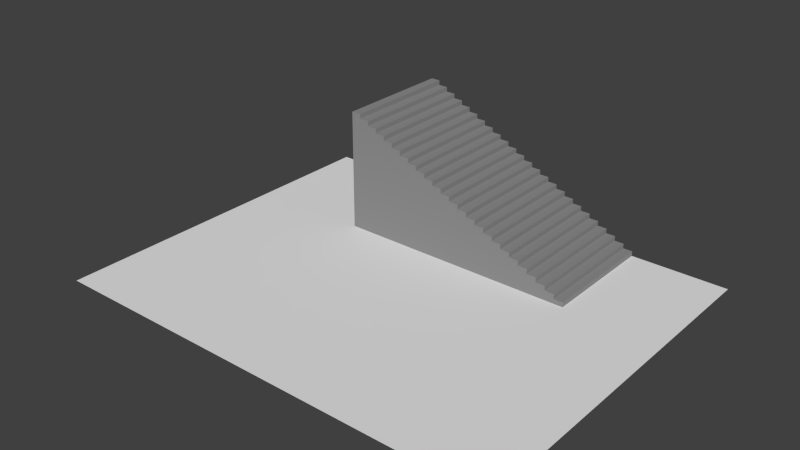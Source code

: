 # Source: level31.blend  (saved by Blender 2.76.0; exported with 4.5.12 LTS)
import bpy
from mathutils import Matrix  # noqa: F401  (used for matrix-valued properties, if any)

bpy.ops.wm.read_factory_settings(use_empty=True)
scene = bpy.context.scene
scene.name = 'Scene'

# ---- collections
col_collection_1 = bpy.data.collections.new('Collection 1'); scene.collection.children.link(col_collection_1)

# ---- materials (node trees are filled in below, after node groups)
mat_material_002 = bpy.data.materials.new('Material.002')
mat_material_002.alpha_threshold = 0.0
mat_material_002.use_transparent_shadow = False
mat_material_002.diffuse_color = (0.2738, 0.2738, 0.2738, 1.0)
mat_material_002.roughness = 0.5
mat_material_002.line_color = (0.0, 0.0, 0.0, 1.0)
mat_material_001 = bpy.data.materials.new('Material.001')
mat_material_001.alpha_threshold = 0.0
mat_material_001.use_transparent_shadow = False
mat_material_001.diffuse_color = (0.3931, 0.3931, 0.3931, 1.0)
mat_material_001.roughness = 0.5
mat_material_001.line_color = (0.0, 0.0, 0.0, 1.0)

# ---- material node trees

# ---- world
world_world = bpy.data.worlds.new('World'); scene.world = world_world
world_world.color = (0.05088, 0.05088, 0.05088)
world_world.use_sun_shadow = False
world_world.sun_shadow_jitter_overblur = 0.0
world_world.cycles.sampling_method = 'MANUAL'
world_world.cycles.sample_map_resolution = 256

# ---- meshes
me_plane = bpy.data.meshes.new('Plane')
me_plane.from_pydata([(-9.5, -7.5, 0.0), (9.5, -7.5, 0.0), (-9.5, 7.5, 0.0), (9.5, 7.5, 0.0)], [], [(0, 1, 3, 2)])
me_plane.use_remesh_preserve_volume = False
me_plane.use_remesh_preserve_attributes = False
me_plane.use_mirror_vertex_groups = False
me_plane.update()
me_cube = bpy.data.meshes.new('Cube')
me_cube.from_pydata([(-0.2201, -7.813, -7.802), (-0.2201, -8.813, -7.802), (-3.22, -8.813, -7.802), (-3.22, -7.813, -7.802), (-0.2201, -7.813, -6.902), (-0.2201, -8.813, -6.902), (-3.22, -8.813, -6.902), (-3.22, -7.813, -6.902), (0.7799, -7.813, -7.802), (0.7799, -8.813, -7.802), (0.7799, -7.813, -6.902), (0.7798, -8.813, -6.802), (-4.22, -8.813, -7.802), (-4.22, -7.813, -7.802), (-4.22, -8.813, -6.802), (-4.22, -7.813, -6.902), (-0.2201, -7.813, -2.802), (-0.2202, -8.813, -2.802), (-3.22, -8.813, -2.802), (-3.22, -7.813, -2.802), (0.7799, -7.813, -2.802), (0.7798, -8.813, -2.802), (-4.22, -8.813, -2.802), (-4.22, -7.813, -2.802), (-0.2201, -7.813, -1.802), (-0.2202, -8.813, -1.802), (-3.22, -8.813, -1.802), (-3.22, -7.813, -1.802), (0.7799, -7.813, -1.802), (0.7798, -8.813, -1.802), (-4.22, -8.813, -1.802), (-4.22, -7.813, -1.802), (-8.22, -7.813, -6.902), (-8.22, -8.813, -6.802), (-8.22, -7.813, -7.802), (-8.22, -8.813, -7.802), (-9.22, -8.813, -6.802), (-9.22, -7.813, -6.802), (-9.22, -7.813, -7.802), (-9.22, -8.813, -7.802), (-0.2201, -2.813, -7.802), (-3.22, -2.813, -7.802), (-0.2201, -2.813, -6.902), (-3.22, -2.813, -6.902), (0.7799, -2.813, -7.802), (0.7799, -2.813, -6.902), (-4.22, -2.813, -7.802), (-4.22, -2.813, -6.902), (-8.22, -2.813, -6.902), (-8.22, -2.813, -7.802), (-9.22, -2.813, -7.802), (-9.22, -2.813, -6.802), (-0.2201, 2.187, -7.802), (-3.22, 2.187, -7.802), (-0.2201, 2.187, -6.902), (-3.22, 2.187, -6.902), (0.7799, 2.187, -7.802), (0.7799, 2.187, -6.902), (-4.22, 2.187, -7.802), (-4.22, 2.187, -6.902), (-8.22, 2.187, -6.902), (-8.22, 2.187, -7.802), (-9.22, 2.187, -7.802), (-9.22, 2.187, -6.802), (-0.2201, 7.187, -7.802), (-3.22, 7.187, -7.802), (-0.2201, 7.187, -6.902), (-3.22, 7.187, -6.902), (0.7799, 7.187, -7.802), (0.7799, 7.187, -6.902), (-4.22, 7.187, -7.802), (-4.22, 7.187, -6.902), (-8.22, 7.187, -6.902), (-8.22, 7.187, -7.802), (-9.22, 7.187, -7.802), (-9.22, 7.187, -6.802), (-0.2201, 8.187, -7.802), (-3.22, 8.187, -7.802), (-0.2201, 8.187, -6.802), (-3.22, 8.187, -6.802), (0.7799, 8.187, -7.802), (0.7799, 8.187, -6.802), (-4.22, 8.187, -7.802), (-4.22, 8.187, -6.802), (-8.22, 8.187, -6.802), (-8.22, 8.187, -7.802), (-9.22, 8.187, -7.802), (-9.22, 8.187, -6.802), (0.7799, 7.187, -2.802), (-0.2201, 7.187, -2.802), (-4.22, 7.187, -2.802), (-3.22, 7.187, -2.802), (0.7799, 8.187, -2.802), (-0.2201, 8.187, -2.802), (-4.22, 8.187, -2.802), (-3.22, 8.187, -2.802), (0.7799, 7.187, -1.802), (-0.2201, 7.187, -1.802), (-4.22, 7.187, -1.802), (-3.22, 7.187, -1.802), (0.7799, 8.187, -1.802), (-0.2201, 8.187, -1.802), (-4.22, 8.187, -1.802), (-3.22, 8.187, -1.802), (-8.22, -7.813, -2.802), (-8.22, -8.813, -2.802), (-3.22, -7.813, 2.198), (-3.22, -8.813, 2.198), (-9.22, -8.813, -2.802), (-9.22, -7.813, -2.802), (-8.22, -2.813, -2.802), (-9.22, -2.813, -2.802), (-8.22, 2.187, -2.802), (-9.22, 2.187, -2.802), (-0.2202, -8.813, 2.198), (-8.22, 7.187, -2.802), (-9.22, 7.187, -2.802), (-9.22, 8.187, -2.802), (-0.2202, -7.813, 2.198), (-8.22, 8.187, -2.802), (-8.22, -2.813, -1.802), (-8.22, -7.813, -1.802), (-9.22, -7.813, -1.802), (-9.22, -2.813, -1.802), (-9.22, -8.813, -1.802), (-8.22, -8.813, -1.802), (-8.22, 2.187, -1.802), (-9.22, 2.187, -1.802), (-8.22, 7.187, -1.802), (-9.22, 7.187, -1.802), (-9.22, 8.187, -1.802), (-8.22, 8.187, -1.802), (0.7798, -7.813, 2.198), (0.7798, -8.813, 2.198), (-4.22, -8.813, 2.198), (-4.22, -7.813, 2.198), (-8.22, 2.187, 2.198), (-9.22, 2.187, 2.198), (-8.22, -8.813, 2.198), (-8.22, -7.813, 2.198), (0.7799, 7.187, 2.198), (-0.2201, 7.187, 2.198), (-4.22, 7.187, 2.198), (-3.22, 7.187, 2.198), (0.7799, 8.187, 2.198), (-0.2201, 8.187, 2.198), (-4.22, 8.187, 2.198), (-3.22, 8.187, 2.198), (-9.22, -8.813, 2.198), (-9.22, -7.813, 2.198), (-8.22, -2.813, 2.198), (-9.22, -2.813, 2.198), (-8.22, 7.187, 2.198), (-9.22, 7.187, 2.198), (-9.22, 8.187, 2.198), (-8.22, 8.187, 2.198), (-3.22, -8.813, 3.198), (-0.2202, -8.813, 3.198), (-8.22, 2.187, 3.198), (-9.22, 2.187, 3.198), (-4.22, -8.813, 3.198), (-4.22, -7.813, 3.198), (-3.22, -7.813, 3.198), (0.7798, -7.813, 3.198), (-0.2202, -7.813, 3.198), (0.7798, -8.813, 3.198), (-8.22, -8.813, 3.198), (-8.22, -7.813, 3.198), (0.7799, 7.187, 3.198), (-0.2201, 7.187, 3.198), (-4.22, 7.187, 3.198), (-3.22, 7.187, 3.198), (0.7799, 8.187, 3.198), (-0.2201, 8.187, 3.198), (-4.22, 8.187, 3.198), (-3.22, 8.187, 3.198), (-9.22, -8.813, 3.198), (-9.22, -7.813, 3.198), (-8.22, -2.813, 3.198), (-9.22, -2.813, 3.198), (-8.22, 7.187, 3.198), (-9.22, 7.187, 3.198), (-9.22, 8.187, 3.198), (-8.22, 8.187, 3.198), (-3.22, -8.813, 7.198), (-0.2202, -8.813, 7.198), (-8.22, 2.187, 7.198), (-9.22, 2.187, 7.198), (-4.22, -8.813, 7.198), (-4.22, -7.813, 7.198), (-3.22, -7.813, 7.198), (0.7798, -7.813, 7.198), (-0.2202, -7.813, 7.198), (0.7798, -8.813, 7.198), (-8.22, -8.813, 7.198), (-8.22, -7.813, 7.198), (0.7799, 7.187, 7.198), (-0.2201, 7.187, 7.198), (-4.22, 7.187, 7.198), (-3.22, 7.187, 7.198), (0.7799, 8.187, 7.198), (-0.2201, 8.187, 7.198), (-4.22, 8.187, 7.198), (-3.22, 8.187, 7.198), (-9.22, -8.813, 7.198), (-9.22, -7.813, 7.198), (-8.22, -2.813, 7.198), (-9.22, -2.813, 7.198), (-8.22, 7.187, 7.198), (-9.22, 7.187, 7.198), (-9.22, 8.187, 7.198), (-8.22, 8.187, 7.198), (-3.22, -8.813, 8.198), (-0.2202, -8.813, 8.198), (-8.22, 2.187, 8.198), (-9.22, 2.187, 8.198), (-4.22, -8.813, 8.198), (-4.22, -7.813, 8.198), (-3.22, -7.813, 8.198), (0.7798, -7.813, 8.198), (-0.2202, -7.813, 8.198), (0.7798, -8.813, 8.198), (-8.22, -8.813, 8.198), (-8.22, -7.813, 8.198), (0.7799, 7.187, 8.198), (-0.2201, 7.187, 8.198), (-4.22, 7.187, 8.198), (-3.22, 7.187, 8.198), (0.7799, 8.187, 8.198), (-0.2201, 8.187, 8.198), (-4.22, 8.187, 8.198), (-3.22, 8.187, 8.198), (-9.22, -8.813, 8.198), (-9.22, -7.813, 8.198), (-8.22, -2.813, 8.198), (-9.22, -2.813, 8.198), (-8.22, 7.187, 8.198), (-9.22, 7.187, 8.198), (-9.22, 8.187, 8.198), (-8.22, 8.187, 8.198), (-7.22, 7.187, -6.902), (-7.22, 7.187, -1.802), (-7.22, 7.187, 2.198), (-7.22, 7.187, 3.198), (-7.22, 7.187, 7.198), (-7.22, 7.187, 8.198), (-4.22, 3.187, -6.802), (-3.22, 3.187, -6.802), (-7.22, 3.187, -6.802), (-8.22, 3.187, -6.802), (-3.22, 3.187, -2.802), (-4.22, 3.187, -1.802), (-3.22, 3.187, -1.802), (-8.22, 3.187, -2.802), (-8.22, 3.187, -1.802), (-7.22, 3.187, -1.802), (-7.22, 2.187, -6.802), (-4.22, 2.187, -2.802), (-3.22, 2.187, -2.802), (-4.22, 2.187, -1.802), (-3.22, 2.187, -1.802), (-7.22, 2.187, -2.802), (-7.22, 2.187, -1.802), (-7.22, 8.187, -6.802), (-7.22, 8.187, -7.802), (-7.22, 8.187, -2.802), (-7.22, 8.187, -1.802), (-7.22, 8.187, 2.198), (-7.22, 8.187, 3.198), (-7.22, 8.187, 7.198), (-7.22, 8.187, 8.198), (5.78, -2.813, -7.802), (5.78, -7.813, -7.802), (5.78, -8.813, -7.802), (5.78, -8.813, -6.802), (5.78, -7.813, -6.902), (5.78, -7.813, -2.802), (5.78, -8.813, -2.802), (5.78, -7.813, -1.802), (5.78, -8.813, -1.802), (5.78, 2.187, -6.902), (5.78, -2.813, -6.902), (5.78, 2.187, -7.802), (5.78, 7.187, -7.802), (5.78, 8.187, -7.802), (5.78, 7.187, -6.902), (5.78, 8.187, -6.802), (5.78, 8.187, -2.802), (5.78, 7.187, -2.802), (5.78, 8.187, -1.802), (5.78, 7.187, -1.802), (5.78, -8.813, 2.198), (5.78, -7.813, 3.198), (5.78, -7.813, 2.198), (5.78, 8.187, 2.198), (5.78, 8.187, 3.198), (5.78, 7.187, 2.198), (5.78, 7.187, 3.198), (5.78, 7.187, 7.198), (5.78, -8.813, 3.198), (5.78, 7.187, 8.198), (5.78, -7.813, 7.198), (5.78, 8.187, 7.198), (5.78, -8.813, 7.198), (5.78, -7.813, 8.198), (5.78, -8.813, 8.198), (5.78, 8.187, 8.198), (10.78, -2.813, -7.802), (10.78, -7.813, -7.802), (10.78, -8.813, -7.802), (10.78, -8.813, -6.802), (10.78, -7.813, -6.902), (10.78, -7.813, -2.802), (10.78, -8.813, -2.802), (10.78, -7.813, -1.802), (10.78, -8.813, -1.802), (10.78, 2.187, -6.902), (10.78, -2.813, -6.902), (10.78, 2.187, -7.802), (10.78, 7.187, -7.802), (10.78, 8.187, -7.802), (10.78, 7.187, -6.902), (10.78, 8.187, -6.802), (10.78, 8.187, -2.802), (10.78, 7.187, -2.802), (10.78, 8.187, -1.802), (10.78, 7.187, -1.802), (10.78, -8.813, 2.198), (10.78, -7.813, 3.198), (10.78, -7.813, 2.198), (10.78, 8.187, 2.198), (10.78, 8.187, 3.198), (10.78, 7.187, 2.198), (10.78, 7.187, 3.198), (10.78, 7.187, 7.198), (10.78, -8.813, 3.198), (10.78, 7.187, 8.198), (10.78, -7.813, 7.198), (10.78, 8.187, 7.198), (10.78, -8.813, 7.198), (10.78, -7.813, 8.198), (10.78, -8.813, 8.198), (10.78, 8.187, 8.198), (11.78, -2.813, -7.802), (11.78, -7.813, -7.802), (11.78, -8.813, -7.802), (11.78, -8.813, -6.802), (11.78, -7.813, -6.902), (11.78, -7.813, -2.802), (11.78, -8.813, -2.802), (11.78, -7.813, -1.802), (11.78, -8.813, -1.802), (11.78, 2.187, -6.902), (11.78, -2.813, -6.902), (11.78, 2.187, -7.802), (11.78, 7.187, -7.802), (11.78, 8.187, -7.802), (11.78, 7.187, -6.902), (11.78, 8.187, -6.802), (11.78, 8.187, -2.802), (11.78, 7.187, -2.802), (11.78, 8.187, -1.802), (11.78, 7.187, -1.802), (11.78, -8.813, 2.198), (11.78, -7.813, 3.198), (11.78, -7.813, 2.198), (11.78, 8.187, 2.198), (11.78, 8.187, 3.198), (11.78, 7.187, 2.198), (11.78, 7.187, 3.198), (11.78, 7.187, 7.198), (11.78, -8.813, 3.198), (11.78, 7.187, 8.198), (11.78, -7.813, 7.198), (11.78, 8.187, 7.198), (11.78, -8.813, 7.198), (11.78, -7.813, 8.198), (11.78, -8.813, 8.198), (11.78, 8.187, 8.198), (11.78, 2.187, 7.198), (10.78, 2.187, 7.198), (10.78, 2.187, -2.802), (10.78, 2.187, 3.198), (11.78, 2.187, 3.198), (10.78, 2.187, -1.802), (10.78, 2.187, 2.198), (10.78, 2.187, 8.198), (11.78, 2.187, 2.198), (11.78, 2.187, -1.802), (11.78, 2.187, -2.802), (11.78, 2.187, 8.198), (11.78, -2.813, 7.198), (10.78, -2.813, 7.198), (10.78, -2.813, 3.198), (11.78, -2.813, 3.198), (10.78, -2.813, -2.802), (10.78, -2.813, -1.802), (10.78, -2.813, 2.198), (10.78, -2.813, 8.198), (11.78, -2.813, 2.198), (11.78, -2.813, -1.802), (11.78, -2.813, -2.802), (11.78, -2.813, 8.198), (5.78, -2.813, 8.198), (0.7799, -2.813, 8.198), (-4.22, -2.813, 7.198), (-3.22, -2.813, 7.198), (0.7799, -2.813, 7.198), (-0.2201, -2.813, 7.198), (-4.22, -2.813, 8.198), (-3.22, -2.813, 8.198), (-0.2201, -2.813, 8.198), (5.78, -2.813, 7.198), (5.78, 2.187, 8.198), (0.7799, 2.187, 8.198), (-4.22, 2.187, 7.198), (-3.22, 2.187, 7.198), (0.7799, 2.187, 7.198), (-0.2201, 2.187, 7.198), (-4.22, 2.187, 8.198), (-3.22, 2.187, 8.198), (-0.2201, 2.187, 8.198), (5.78, 2.187, 7.198), (-0.2201, -7.813, -6.802), (-0.2201, -8.813, -6.802), (-3.22, -7.813, -6.802), (-3.22, -8.813, -6.802)], [], [(0, 1, 2, 3), (7, 6, 426, 425), (5, 11, 21, 17), (1, 5, 6, 2), (5, 1, 9, 11), (34, 38, 50, 49), (1, 0, 8, 9), (13, 12, 35, 34), (3, 2, 12, 13), (2, 6, 14, 12), (14, 6, 18, 22), (39, 36, 37, 38), (17, 21, 29, 25), (7, 15, 23, 19), (15, 14, 22, 23), (4, 5, 17, 16), (10, 4, 16, 20), (9, 8, 272, 273), (6, 7, 19, 18), (30, 26, 107, 134), (19, 23, 31, 27), (20, 16, 24, 28), (29, 21, 277, 279), (16, 17, 25, 24), (22, 18, 26, 30), (23, 22, 30, 31), (12, 14, 33, 35), (51, 37, 109, 111), (37, 36, 108, 109), (18, 19, 16, 17), (19, 27, 24, 16), (26, 18, 17, 25), (34, 35, 39, 38), (8, 0, 40, 44), (35, 33, 36, 39), (15, 7, 43, 47), (13, 34, 49, 46), (50, 51, 63, 62), (42, 45, 57, 54), (46, 49, 61, 58), (43, 42, 54, 55), (38, 37, 51, 50), (0, 3, 41, 40), (7, 4, 42, 43), (3, 13, 46, 41), (32, 15, 47, 48), (63, 51, 111, 113), (4, 10, 45, 42), (58, 61, 73, 70), (55, 54, 66, 67), (60, 59, 71, 240, 72), (59, 55, 67, 71), (53, 58, 70, 65), (44, 40, 52, 56), (87, 75, 116, 117), (60, 72, 115, 112), (40, 41, 53, 52), (49, 50, 62, 61), (41, 46, 58, 53), (47, 43, 55, 59), (48, 47, 59, 60), (65, 70, 82, 77), (73, 74, 86, 85), (64, 65, 77, 76), (119, 117, 130, 131), (68, 64, 76, 80), (74, 75, 87, 86), (54, 57, 69, 66), (62, 63, 75, 74), (56, 52, 64, 68), (75, 63, 113, 116), (52, 53, 65, 64), (61, 62, 74, 73), (79, 77, 82, 83), (78, 76, 77, 79), (76, 78, 81, 80), (263, 264, 85, 84), (84, 85, 86, 87), (79, 83, 94, 95), (36, 33, 105, 108), (143, 141, 169, 171), (70, 73, 85, 264, 82), (67, 79, 95, 91), (95, 94, 102, 103), (94, 90, 98, 102), (78, 66, 89, 93), (83, 71, 90, 94), (81, 78, 93, 92), (91, 99, 252, 250), (92, 100, 289, 287), (66, 69, 88, 89), (99, 97, 141, 143), (71, 67, 247, 246), (93, 89, 97, 101), (113, 111, 123, 127), (92, 93, 101, 100), (89, 88, 96, 97), (21, 11, 274, 277), (104, 110, 120, 121), (27, 31, 135, 106), (99, 91, 89, 97), (91, 95, 93, 89), (95, 103, 101, 93), (125, 30, 134, 138), (123, 122, 149, 151), (31, 121, 139, 135), (111, 109, 122, 123), (107, 114, 157, 156), (118, 106, 162, 164), (28, 24, 118, 132), (124, 125, 138, 148), (84, 87, 117, 119), (32, 48, 110, 104), (48, 60, 112, 110), (25, 29, 133, 114), (116, 113, 127, 129), (128, 115, 253, 254), (33, 14, 22, 105), (15, 32, 104, 23), (263, 84, 119, 265), (150, 136, 158, 178), (110, 112, 126, 120), (137, 151, 179, 159), (108, 105, 125, 124), (117, 116, 129, 130), (112, 115, 128, 126), (109, 108, 124, 122), (131, 130, 154, 155), (105, 22, 30, 125), (23, 104, 121, 31), (67, 91, 250, 247), (265, 119, 131, 266), (114, 133, 165, 157), (139, 150, 178, 167), (132, 118, 164, 163), (151, 149, 177, 179), (267, 155, 183, 268), (242, 142, 170, 243), (106, 135, 161, 162), (138, 134, 160, 166), (266, 131, 155, 267), (121, 120, 150, 139), (97, 96, 140, 141), (101, 103, 147, 145), (127, 123, 151, 137), (98, 99, 143, 142), (120, 126, 136, 150), (100, 101, 145, 144), (103, 102, 146, 147), (130, 129, 153, 154), (122, 124, 148, 149), (26, 25, 114, 107), (126, 128, 152, 136), (24, 27, 106, 118), (129, 127, 137, 153), (175, 174, 202, 203), (161, 167, 195, 189), (160, 156, 184, 188), (172, 173, 201, 200), (170, 171, 199, 198), (183, 182, 210, 211), (156, 157, 185, 184), (176, 166, 194, 204), (169, 168, 196, 197), (181, 159, 187, 209), (158, 180, 208, 186), (173, 175, 203, 201), (177, 176, 204, 205), (154, 153, 181, 182), (149, 148, 176, 177), (145, 147, 175, 173), (136, 152, 180, 158), (153, 137, 159, 181), (141, 140, 168, 169), (148, 138, 166, 176), (155, 154, 182, 183), (142, 143, 171, 170), (144, 145, 173, 172), (135, 139, 167, 161), (147, 146, 174, 175), (134, 107, 156, 160), (192, 190, 406, 408), (203, 202, 230, 231), (188, 184, 212, 216), (200, 201, 229, 228), (198, 199, 227, 226), (211, 210, 238, 239), (184, 185, 213, 212), (204, 194, 222, 232), (197, 196, 224, 225), (209, 187, 215, 237), (186, 208, 236, 214), (201, 203, 231, 229), (162, 161, 189, 190), (166, 160, 188, 194), (243, 170, 198, 244), (163, 164, 192, 191), (268, 183, 211, 269), (179, 177, 205, 207), (157, 165, 193, 185), (167, 178, 206, 195), (159, 179, 207, 187), (178, 158, 186, 206), (164, 162, 190, 192), (171, 169, 197, 199), (182, 181, 209, 210), (231, 227, 225, 229), (225, 224, 228, 229), (226, 227, 231, 230), (218, 212, 213, 220), (212, 218, 217, 216), (220, 213, 221, 219), (88, 69, 285, 288), (222, 223, 233, 232), (233, 223, 234, 235), (235, 234, 214, 215), (237, 236, 239, 238), (215, 214, 236, 237), (216, 217, 223, 222), (236, 245, 226, 230, 270, 239), (194, 188, 216, 222), (244, 198, 226, 245), (269, 211, 239, 270), (207, 205, 233, 235), (185, 193, 221, 213), (195, 206, 234, 223), (187, 207, 235, 215), (206, 186, 214, 234), (199, 197, 225, 227), (210, 209, 237, 238), (205, 204, 232, 233), (67, 66, 89, 91), (78, 79, 95, 93), (208, 244, 245, 236), (180, 243, 244, 208), (152, 242, 243, 180), (98, 241, 255, 251), (241, 128, 254, 255), (128, 241, 242, 152), (251, 255, 262, 259), (250, 252, 260, 258), (99, 98, 251, 252), (240, 71, 246, 248), (72, 240, 248, 249), (115, 72, 249, 253), (257, 258, 260, 259), (261, 257, 259, 262), (252, 251, 259, 260), (246, 247, 55, 59), (254, 253, 112, 126), (247, 250, 258, 55), (248, 246, 59, 256), (59, 55, 258, 257), (256, 59, 257, 261), (112, 261, 262, 126), (60, 256, 261, 112), (255, 254, 126, 262), (249, 248, 256, 60), (253, 249, 60, 112), (202, 269, 270, 230), (174, 268, 269, 202), (146, 267, 268, 174), (94, 265, 266, 102), (83, 263, 265, 94), (83, 82, 264, 263), (102, 98, 142, 146), (242, 267, 146, 142), (242, 241, 266, 267), (102, 266, 241, 98), (132, 163, 292, 293), (81, 92, 287, 286), (100, 144, 294, 289), (56, 68, 283, 282), (219, 221, 305, 304), (133, 29, 279, 291), (69, 57, 280, 285), (228, 224, 300, 306), (224, 196, 298, 300), (140, 96, 290, 296), (193, 165, 299, 303), (68, 80, 284, 283), (220, 219, 404, 411), (282, 283, 319, 318), (293, 292, 328, 329), (306, 300, 336, 342), (281, 275, 311, 317), (291, 279, 315, 327), (304, 305, 341, 340), (280, 281, 317, 316), (290, 288, 324, 326), (303, 299, 335, 339), (276, 278, 314, 312), (287, 289, 325, 323), (295, 302, 338, 331), (279, 277, 313, 315), (292, 301, 337, 328), (288, 285, 321, 324), (300, 298, 334, 336), (96, 88, 288, 290), (44, 56, 282, 271), (168, 140, 296, 297), (11, 9, 273, 274), (301, 191, 407, 412), (165, 133, 291, 299), (144, 172, 295, 294), (200, 228, 306, 302), (8, 44, 271, 272), (45, 10, 275, 281), (80, 81, 286, 284), (57, 45, 281, 280), (10, 20, 276, 275), (221, 193, 303, 305), (196, 168, 297, 298), (163, 191, 301, 292), (20, 28, 278, 276), (172, 200, 302, 295), (28, 132, 293, 278), (323, 325, 361, 359), (331, 338, 374, 367), (315, 313, 349, 351), (328, 337, 373, 364), (368, 369, 383, 387), (372, 336, 386, 390), (311, 312, 348, 347), (322, 323, 359, 358), (360, 362, 388, 389), (313, 310, 346, 349), (335, 327, 363, 371), (369, 370, 379, 383), (320, 322, 358, 356), (325, 330, 366, 361), (310, 309, 345, 346), (321, 316, 352, 357), (332, 326, 384, 385), (294, 295, 331, 330), (271, 282, 318, 307), (302, 306, 342, 338), (272, 271, 307, 308), (278, 293, 329, 314), (283, 284, 320, 319), (305, 303, 339, 341), (273, 272, 308, 309), (296, 290, 326, 332), (285, 280, 316, 321), (274, 273, 309, 310), (289, 294, 330, 325), (284, 286, 322, 320), (298, 297, 333, 334), (299, 291, 327, 335), (277, 274, 310, 313), (297, 296, 332, 333), (286, 287, 323, 322), (275, 276, 312, 311), (346, 347, 348, 349), (349, 348, 350, 351), (357, 358, 359, 360), (360, 359, 361, 362), (370, 374, 378, 372), (369, 367, 374, 370), (367, 369, 368, 366), (362, 361, 366, 368), (355, 356, 358, 357), (354, 355, 357, 352), (353, 343, 354, 352), (344, 343, 353, 347), (345, 344, 347, 346), (350, 365, 363, 351), (364, 371, 363, 365), (364, 373, 375, 371), (377, 375, 373, 376), (312, 314, 350, 348), (339, 335, 371, 375), (316, 317, 353, 352), (340, 341, 377, 376), (327, 315, 351, 363), (317, 311, 347, 353), (342, 336, 372, 378), (329, 328, 364, 365), (318, 319, 355, 354), (337, 340, 376, 373), (330, 331, 367, 366), (307, 318, 354, 343), (338, 342, 378, 374), (308, 307, 343, 344), (314, 329, 365, 350), (319, 320, 356, 355), (341, 339, 375, 377), (309, 308, 344, 345), (388, 387, 399, 400), (380, 382, 393, 392), (389, 388, 400, 401), (385, 384, 396, 397), (384, 381, 395, 396), (334, 333, 382, 380), (326, 324, 381, 384), (370, 372, 390, 379), (333, 332, 385, 382), (336, 334, 380, 386), (362, 368, 387, 388), (324, 321, 316, 381), (390, 386, 398, 402), (357, 360, 389, 352), (382, 385, 397, 393), (383, 379, 391, 394), (386, 380, 392, 398), (387, 383, 394, 399), (379, 390, 402, 391), (381, 316, 317, 395), (352, 389, 401, 353), (401, 400, 350, 348), (397, 396, 314, 329), (402, 398, 340, 376), (398, 392, 337, 340), (353, 401, 348, 347), (391, 402, 376, 373), (400, 399, 365, 350), (394, 391, 373, 364), (392, 393, 328, 337), (396, 395, 312, 314), (399, 394, 364, 365), (395, 317, 311, 312), (393, 397, 329, 328), (412, 407, 417, 422), (406, 405, 415, 416), (404, 403, 413, 414), (219, 304, 403, 404), (190, 189, 405, 406), (218, 220, 411, 410), (191, 192, 408, 407), (217, 218, 410, 409), (223, 217, 409, 234), (189, 195, 206, 405), (410, 411, 421, 420), (304, 340, 398, 403), (337, 301, 412, 392), (407, 408, 418, 417), (408, 406, 416, 418), (409, 410, 420, 419), (411, 404, 414, 421), (403, 398, 386, 413), (392, 412, 422, 380), (234, 409, 419, 214), (405, 206, 186, 415), (417, 418, 197, 196), (198, 208, 236, 226), (413, 386, 336, 300), (421, 414, 224, 225), (380, 422, 298, 334), (418, 416, 199, 197), (214, 419, 226, 236), (422, 417, 196, 298), (419, 420, 227, 226), (416, 415, 198, 199), (420, 421, 225, 227), (414, 413, 300, 224), (415, 186, 208, 198), (423, 425, 426, 424), (4, 7, 425, 423), (6, 5, 424, 426), (5, 4, 423, 424)])
me_cube.materials.append(mat_material_002)
me_cube.use_remesh_preserve_volume = False
me_cube.use_remesh_preserve_attributes = False
me_cube.use_mirror_vertex_groups = False
me_cube.update()
me_plane_001 = bpy.data.meshes.new('Plane.001')
me_plane_001.from_pydata([(4.881, 2.5, -2.355), (4.881, 2.5, -1.356), (4.881, -2.5, -1.356), (4.881, -2.5, -2.356), (0.8814, 2.5, -2.355), (0.8814, -2.5, -2.356), (-5.119, -2.5, -2.356), (-5.119, 2.5, -2.355), (-4.719, -2.5, -2.156), (-4.719, 2.5, -2.156), (-5.119, -2.5, -2.156), (-5.119, 2.5, -2.156), (-4.719, -2.5, -1.956), (-4.719, 2.5, -1.956), (-4.319, -2.5, -1.956), (-4.319, 2.5, -1.956), (-3.919, -2.5, -1.756), (-3.919, 2.5, -1.756), (-4.319, -2.5, -1.756), (-4.319, 2.5, -1.756), (-3.919, -2.5, -1.556), (-3.919, 2.5, -1.556), (-3.519, -2.5, -1.556), (-3.519, 2.5, -1.556), (-3.119, -2.5, -2.356), (-3.119, 2.5, -2.355), (-3.519, -2.5, -1.356), (-3.519, 2.5, -1.356), (-3.119, -2.5, -1.356), (-3.119, 2.5, -1.356), (-3.119, -2.5, -1.356), (-3.119, 2.5, -1.356), (-3.119, -2.5, -1.156), (-3.119, 2.5, -1.156), (-2.719, -2.5, -1.156), (-2.719, 2.5, -1.156), (-2.319, -2.5, -0.956), (-2.319, 2.5, -0.956), (-2.719, -2.5, -0.956), (-2.719, 2.5, -0.956), (-2.319, -2.5, -0.756), (-2.319, 2.5, -0.756), (-1.919, -2.5, -0.756), (-1.919, 2.5, -0.756), (-1.519, -2.5, -0.556), (-1.519, 2.5, -0.556), (-1.919, -2.5, -0.556), (-1.919, 2.5, -0.556), (-1.519, -2.5, -0.356), (-1.519, 2.5, -0.356), (-1.119, -2.5, -0.356), (-1.119, 2.5, -0.356), (-0.7186, -2.5, -0.156), (-0.7186, 2.5, -0.156), (-1.119, -2.5, -0.156), (-1.119, 2.5, -0.156), (-0.7186, -2.5, 0.04403), (-0.7186, 2.5, 0.04403), (-0.3186, -2.5, 0.04403), (-0.3186, 2.5, 0.04403), (0.08136, -2.5, 0.244), (0.08136, 2.5, 0.244), (-0.3186, -2.5, 0.244), (-0.3186, 2.5, 0.244), (0.08136, -2.5, 0.444), (0.08136, 2.5, 0.444), (0.4814, -2.5, 0.444), (0.4814, 2.5, 0.444), (0.8814, -2.5, -1.356), (0.8814, 2.5, -1.356), (0.4814, -2.5, 0.644), (0.4814, 2.5, 0.644), (0.8814, -2.5, 0.644), (0.8814, 2.5, 0.644), (0.8814, -2.5, 0.644), (0.8814, 2.5, 0.644), (0.8814, -2.5, 0.844), (0.8814, 2.5, 0.844), (1.281, -2.5, 0.844), (1.281, 2.5, 0.844), (1.681, -2.5, 1.044), (1.681, 2.5, 1.044), (1.281, -2.5, 1.044), (1.281, 2.5, 1.044), (1.681, -2.5, 1.244), (1.681, 2.5, 1.244), (2.081, -2.5, 1.244), (2.081, 2.5, 1.244), (2.481, -2.5, 1.444), (2.481, 2.5, 1.444), (2.081, -2.5, 1.444), (2.081, 2.5, 1.444), (2.481, -2.5, 1.644), (2.481, 2.5, 1.644), (2.881, -2.5, 1.644), (2.881, 2.5, 1.644), (3.281, -2.5, 1.844), (3.281, 2.5, 1.844), (2.881, -2.5, 1.844), (2.881, 2.5, 1.844), (3.281, -2.5, 2.044), (3.281, 2.5, 2.044), (3.681, -2.5, 2.044), (3.681, 2.5, 2.044), (4.081, -2.5, 2.244), (4.081, 2.5, 2.244), (3.681, -2.5, 2.244), (3.681, 2.5, 2.244), (4.081, -2.5, 2.444), (4.081, 2.5, 2.444), (4.481, -2.5, 2.444), (4.481, 2.5, 2.444), (4.881, -2.5, 0.644), (4.881, 2.5, 0.644), (4.481, -2.5, 2.644), (4.481, 2.5, 2.644), (4.881, -2.5, 2.644), (4.881, 2.5, 2.644)], [], [(24, 25, 4, 5), (75, 113, 1, 69), (74, 75, 69, 68), (112, 74, 68, 2), (1, 2, 3, 0), (28, 24, 5, 68), (29, 28, 68, 69), (25, 29, 69, 4), (4, 69, 68, 5), (7, 6, 10, 11), (25, 24, 6, 7), (113, 112, 2, 1), (10, 8, 9, 11), (15, 14, 18, 19), (12, 14, 15, 13), (9, 8, 12, 13), (18, 16, 17, 19), (21, 20, 22, 23), (17, 16, 20, 21), (27, 26, 28, 29), (23, 22, 26, 27), (69, 73, 72, 68), (35, 34, 38, 39), (32, 34, 35, 33), (31, 30, 32, 33), (38, 36, 37, 39), (69, 31, 33, 35, 39, 37, 41, 43, 47, 45, 49, 51, 55, 53, 57, 59, 63, 61, 65, 67, 71, 73), (43, 42, 46, 47), (40, 42, 43, 41), (37, 36, 40, 41), (46, 44, 45, 47), (51, 50, 54, 55), (48, 50, 51, 49), (68, 72, 70, 66, 64, 60, 62, 58, 56, 52, 54, 50, 48, 44, 46, 42, 40, 36, 38, 34, 32, 30), (45, 44, 48, 49), (54, 52, 53, 55), (59, 58, 62, 63), (56, 58, 59, 57), (53, 52, 56, 57), (62, 60, 61, 63), (65, 64, 66, 67), (61, 60, 64, 65), (69, 68, 30, 31), (71, 70, 72, 73), (67, 66, 70, 71), (113, 117, 116, 112), (79, 78, 82, 83), (76, 78, 79, 77), (75, 74, 76, 77), (82, 80, 81, 83), (113, 75, 77, 79, 83, 81, 85, 87, 91, 89, 93, 95, 99, 97, 101, 103, 107, 105, 109, 111, 115, 117), (87, 86, 90, 91), (84, 86, 87, 85), (81, 80, 84, 85), (90, 88, 89, 91), (95, 94, 98, 99), (92, 94, 95, 93), (112, 116, 114, 110, 108, 104, 106, 102, 100, 96, 98, 94, 92, 88, 90, 86, 84, 80, 82, 78, 76, 74), (89, 88, 92, 93), (98, 96, 97, 99), (103, 102, 106, 107), (100, 102, 103, 101), (97, 96, 100, 101), (106, 104, 105, 107), (109, 108, 110, 111), (105, 104, 108, 109), (115, 114, 116, 117), (111, 110, 114, 115), (2, 68, 5, 3), (69, 1, 0, 4), (0, 3, 5, 4), (25, 7, 11, 9, 13, 15, 19, 17, 21, 23, 27, 29), (24, 28, 26, 22, 20, 16, 18, 14, 12, 8, 10, 6)])
me_plane_001.polygons.foreach_set('material_index', [1, 1, 1, 1, 1, 1, 1, 1, 1, 1, 1, 1, 1, 1, 1, 1, 1, 1, 1, 1, 1, 1, 1, 1, 1, 1, 1, 1, 1, 1, 1, 1, 1, 1, 1, 1, 1, 1, 1, 1, 1, 1, 1, 1, 1, 1, 1, 1, 1, 1, 1, 1, 1, 1, 1, 1, 1, 1, 1, 1, 1, 1, 1, 1, 1, 1, 1, 1, 1, 1, 1, 1, 1])
me_plane_001.materials.append(mat_material_001)
me_plane_001.materials.append(mat_material_002)
me_plane_001.use_remesh_preserve_volume = False
me_plane_001.use_remesh_preserve_attributes = False
me_plane_001.use_mirror_vertex_groups = False
me_plane_001.update()

# ---- objects
ob_plane = bpy.data.objects.new('Plane', me_plane)
ob_cube = bpy.data.objects.new('Cube', me_cube)
ob_stairs = bpy.data.objects.new('Stairs', me_plane_001)

# ---- transforms, parenting, visibility, modifiers, constraints
ob_plane.location = (2.5, 8.5, 0.0)
ob_plane.lineart.crease_threshold = 0.0
ob_cube.location = (1.22, 8.813, 6.802)
ob_cube.lock_rotations_4d = False
ob_cube.empty_display_type = 'ARROWS'
ob_cube.hide_render = True
ob_cube.lineart.crease_threshold = 0.0
ob_stairs.location = (2.881, 13.5, 2.356)
ob_stairs.rotation_euler = (0.0, 0.0, 3.142)
ob_stairs.lineart.crease_threshold = 0.0

# ---- collection membership
col_collection_1.objects.link(ob_plane)
col_collection_1.objects.link(ob_cube)
col_collection_1.objects.link(ob_stairs)

# ---- scene / render settings (as saved in the file)
scene.frame_start = 1; scene.frame_end = 250; scene.frame_set(1)
scene.render.engine = 'BLENDER_EEVEE_NEXT'
scene.render.resolution_percentage = 50
scene.render.dither_intensity = 0.0
scene.cycles.use_denoising = False
scene.cycles.samples = 10
scene.cycles.sampling_pattern = 'TABULATED_SOBOL'
scene.cycles.light_sampling_threshold = 0.0
scene.cycles.use_adaptive_sampling = False
scene.cycles.use_light_tree = False
scene.cycles.blur_glossy = 0.0
scene.cycles.pixel_filter_type = 'GAUSSIAN'
scene.cycles.sample_clamp_indirect = 0.0
scene.view_settings.view_transform = 'Standard'
bpy.context.view_layer.update()

# ---- added for rendering (the .blend has no active camera and no usable light): camera, sun
cam_auto = bpy.data.cameras.new('AutoCamera')
cam_auto.lens = 50.0
cam_auto.sensor_width = 36.0
cam_auto.clip_end = 1000.0
ob_auto_camera = bpy.data.objects.new('AutoCamera', cam_auto)
scene.collection.objects.link(ob_auto_camera)
ob_auto_camera.location = (25.3701, -18.9441, 20.7961)
ob_auto_camera.rotation_euler = (1.09748, -7.21219e-08, 0.694738)
scene.camera = ob_auto_camera
light_auto_sun = bpy.data.lights.new('AutoSun', 'SUN')
light_auto_sun.energy = 3.0
light_auto_sun.angle = 0.0523599
ob_auto_sun = bpy.data.objects.new('AutoSun', light_auto_sun)
scene.collection.objects.link(ob_auto_sun)
ob_auto_sun.rotation_euler = (0.872665, 0.174533, 0.523599)
bpy.context.view_layer.update()
